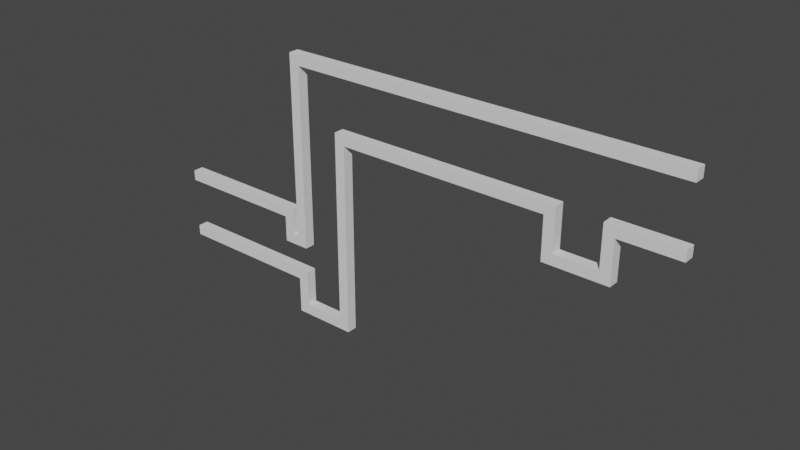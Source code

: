 # Source: gym.blend  (saved by Blender 3.2.14; exported with 4.5.12 LTS)
import bpy
from mathutils import Matrix  # noqa: F401  (used for matrix-valued properties, if any)

bpy.ops.wm.read_factory_settings(use_empty=True)
scene = bpy.context.scene
scene.name = 'Scene'

# ---- world
world_world = bpy.data.worlds.new('World'); scene.world = world_world
world_world.use_nodes = True; world_world.node_tree.nodes.clear()
_N = world_world.node_tree.nodes; _L = world_world.node_tree.links
n0 = _N.new('ShaderNodeOutputWorld'); n0.name = 'World Output'; n0.location = (300, 300)
n1 = _N.new('ShaderNodeBackground'); n1.name = 'Background'; n1.location = (10, 300)
n1.inputs[0].default_value = (0.05088, 0.05088, 0.05088, 1.0)
_L.new(n1.outputs[0], n0.inputs[0])
n0.is_active_output = True
world_world.color = (0.05088, 0.05088, 0.05088)
world_world.use_sun_shadow = False
world_world.sun_shadow_jitter_overblur = 0.0

# ---- meshes
me_cube_002 = bpy.data.meshes.new('Cube.002')
me_cube_002.from_pydata([(-72.0, 1.0, -1.0), (-72.0, 1.0, 1.0), (1.0, 1.0, -1.0), (1.0, 1.0, 1.0), (-72.0, -1.0, -1.0), (-72.0, -1.0, 1.0), (1.0, -1.0, -1.0), (1.0, -1.0, 1.0), (-74.0, 1.0, -1.0), (-74.0, 1.0, 1.0), (-74.0, -1.0, -1.0), (-74.0, -1.0, 1.0), (-72.0, 1.0, -34.0), (-72.0, -1.0, -34.0), (-74.0, 1.0, -34.0), (-74.0, -1.0, -34.0), (-72.0, 1.0, -36.0), (-72.0, -1.0, -36.0), (-74.0, 1.0, -36.0), (-74.0, -1.0, -36.0), (-75.0, 1.0, -34.0), (-75.0, -1.0, -34.0), (-75.0, 1.0, -36.0), (-75.0, -1.0, -36.0), (-77.0, 1.0, -34.0), (-77.0, -1.0, -34.0), (-77.0, 1.0, -36.0), (-77.0, -1.0, -36.0), (-75.0, 1.0, -31.0), (-75.0, -1.0, -31.0), (-77.0, 1.0, -31.0), (-77.0, -1.0, -31.0), (-75.0, 1.0, -29.0), (-75.0, -1.0, -29.0), (-77.0, 1.0, -29.0), (-77.0, -1.0, -29.0), (-102.0, 1.0, -31.0), (-102.0, -1.0, -31.0), (-102.0, 1.0, -29.0), (-102.0, -1.0, -29.0)], [], [(0, 1, 3, 2), (2, 3, 7, 6), (6, 7, 5, 4), (5, 1, 9, 11), (2, 6, 4, 0), (7, 3, 1, 5), (10, 11, 9, 8), (4, 5, 11, 10), (1, 0, 8, 9), (4, 10, 15, 13), (13, 15, 19, 17), (10, 8, 14, 15), (0, 4, 13, 12), (8, 0, 12, 14), (16, 17, 19, 18), (12, 13, 17, 16), (14, 12, 16, 18), (15, 14, 20, 21), (20, 22, 26, 24), (19, 15, 21, 23), (14, 18, 22, 20), (18, 19, 23, 22), (25, 24, 26, 27), (22, 23, 27, 26), (23, 21, 25, 27), (24, 25, 31, 30), (28, 30, 34, 32), (25, 21, 29, 31), (20, 24, 30, 28), (21, 20, 28, 29), (33, 32, 34, 35), (29, 28, 32, 33), (31, 29, 33, 35), (31, 35, 39, 37), (36, 37, 39, 38), (35, 34, 38, 39), (30, 31, 37, 36), (34, 30, 36, 38)])
_uv = me_cube_002.uv_layers.new(name='UVMap')
_uv.uv.foreach_set('vector', [0.375, 0.0, 0.625, 0.0, 0.625, 0.25, 0.375, 0.25, 0.375, 0.25, 0.625, 0.25, 0.625, 0.5, 0.375, 0.5, 0.375, 0.5, 0.625, 0.5, 0.625, 0.75, 0.375, 0.75, 0.625, 0.75, 0.875, 0.75, 0.875, 0.75, 0.625, 0.75, 0.125, 0.5, 0.375, 0.5, 0.375, 0.75, 0.125, 0.75, 0.625, 0.5, 0.875, 0.5, 0.875, 0.75, 0.625, 0.75, 0.375, 0.75, 0.625, 0.75, 0.625, 1.0, 0.375, 1.0, 0.375, 0.75, 0.625, 0.75, 0.625, 0.75, 0.375, 0.75, 0.625, 0.0, 0.375, 0.0, 0.375, 0.0, 0.625, 0.0, 0.375, 0.75, 0.375, 0.75, 0.375, 0.75, 0.375, 0.75, 0.375, 0.75, 0.375, 0.75, 0.375, 0.75, 0.375, 0.75, 0.375, 0.75, 0.375, 1.0, 0.375, 1.0, 0.375, 0.75, 0.125, 0.75, 0.375, 0.75, 0.375, 0.75, 0.125, 0.75, 0.375, 0.0, 0.375, 0.0, 0.375, 0.0, 0.375, 0.0, 0.125, 0.75, 0.375, 0.75, 0.375, 0.75, 0.125, 0.75, 0.125, 0.75, 0.375, 0.75, 0.375, 0.75, 0.125, 0.75, 0.375, 0.0, 0.375, 0.0, 0.375, 0.0, 0.375, 0.0, 0.375, 0.75, 0.375, 1.0, 0.375, 1.0, 0.375, 0.75, 0.375, 0.0, 0.375, 0.0, 0.375, 0.0, 0.375, 0.0, 0.375, 0.75, 0.375, 0.75, 0.375, 0.75, 0.375, 0.75, 0.375, 0.0, 0.375, 0.0, 0.375, 0.0, 0.375, 0.0, 0.125, 0.75, 0.375, 0.75, 0.375, 0.75, 0.125, 0.75, 0.375, 0.75, 0.375, 1.0, 0.375, 1.0, 0.375, 0.75, 0.125, 0.75, 0.375, 0.75, 0.375, 0.75, 0.125, 0.75, 0.375, 0.75, 0.375, 0.75, 0.375, 0.75, 0.375, 0.75, 0.375, 1.0, 0.375, 0.75, 0.375, 0.75, 0.375, 1.0, 0.375, 0.0, 0.375, 0.0, 0.375, 0.0, 0.375, 0.0, 0.375, 0.75, 0.375, 0.75, 0.375, 0.75, 0.375, 0.75, 0.375, 0.0, 0.375, 0.0, 0.375, 0.0, 0.375, 0.0, 0.375, 0.75, 0.375, 1.0, 0.375, 1.0, 0.375, 0.75, 0.375, 0.75, 0.375, 1.0, 0.375, 1.0, 0.375, 0.75, 0.375, 0.75, 0.375, 1.0, 0.375, 1.0, 0.375, 0.75, 0.375, 0.75, 0.375, 0.75, 0.375, 0.75, 0.375, 0.75, 0.375, 0.75, 0.375, 0.75, 0.375, 0.75, 0.375, 0.75, 0.375, 1.0, 0.375, 0.75, 0.375, 0.75, 0.375, 1.0, 0.375, 0.75, 0.375, 1.0, 0.375, 1.0, 0.375, 0.75, 0.375, 1.0, 0.375, 0.75, 0.375, 0.75, 0.375, 1.0, 0.375, 0.0, 0.375, 0.0, 0.375, 0.0, 0.375, 0.0])
me_cube_002.update()
me_cube_003 = bpy.data.meshes.new('Cube.003')
me_cube_003.from_pydata([(-52.0, 1.0, -1.0), (-52.0, 1.0, 1.0), (-22.0, 1.0, -1.0), (-22.0, 1.0, 1.0), (-52.0, -1.0, -1.0), (-52.0, -1.0, 1.0), (-22.0, -1.0, -1.0), (-22.0, -1.0, 1.0), (-20.0, 1.0, -1.0), (-20.0, 1.0, 1.0), (-20.0, -1.0, -1.0), (-20.0, -1.0, 1.0), (-22.0, 1.0, -7.0), (-22.0, -1.0, -7.0), (-20.0, 1.0, -7.0), (-20.0, -1.0, -7.0), (-22.0, 1.0, -9.0), (-22.0, -1.0, -9.0), (-20.0, 1.0, -9.0), (-20.0, -1.0, -9.0), (-12.0, 1.0, -7.0), (-12.0, -1.0, -7.0), (-12.0, 1.0, -9.0), (-12.0, -1.0, -9.0), (-10.0, 1.0, -7.0), (-10.0, -1.0, -7.0), (-10.0, 1.0, -9.0), (-10.0, -1.0, -9.0), (-12.0, 1.0, -1.0), (-12.0, -1.0, -1.0), (-10.0, 1.0, -1.0), (-10.0, -1.0, -1.0), (-12.0, 1.0, 1.0), (-12.0, -1.0, 1.0), (-10.0, 1.0, 1.0), (-10.0, -1.0, 1.0), (1.0, 1.0, -1.0), (1.0, -1.0, -1.0), (1.0, 1.0, 1.0), (1.0, -1.0, 1.0), (-62.0, 1.0, -1.0), (-62.0, 1.0, 1.0), (-62.0, -1.0, -1.0), (-62.0, -1.0, 1.0), (-64.0, 1.0, -1.0), (-64.0, 1.0, 1.0), (-64.0, -1.0, -1.0), (-64.0, -1.0, 1.0), (-62.0, 1.0, -36.0), (-62.0, -1.0, -36.0), (-64.0, 1.0, -36.0), (-64.0, -1.0, -36.0), (-62.0, 1.0, -38.0), (-62.0, -1.0, -38.0), (-64.0, 1.0, -38.0), (-64.0, -1.0, -38.0), (-72.0, 1.0, -36.0), (-72.0, -1.0, -36.0), (-72.0, 1.0, -38.0), (-72.0, -1.0, -38.0), (-74.0, 1.0, -36.0), (-74.0, -1.0, -36.0), (-74.0, 1.0, -38.0), (-74.0, -1.0, -38.0), (-72.0, 1.0, -31.0), (-72.0, -1.0, -31.0), (-74.0, 1.0, -31.0), (-74.0, -1.0, -31.0), (-72.0, 1.0, -29.0), (-72.0, -1.0, -29.0), (-74.0, 1.0, -29.0), (-74.0, -1.0, -29.0), (-102.0, 1.0, -31.0), (-102.0, -1.0, -31.0), (-102.0, 1.0, -29.0), (-102.0, -1.0, -29.0)], [], [(0, 1, 3, 2), (7, 6, 10, 11), (6, 7, 5, 4), (0, 4, 42, 40), (2, 6, 4, 0), (7, 3, 1, 5), (8, 9, 11, 10), (6, 2, 12, 13), (3, 7, 11, 9), (2, 3, 9, 8), (12, 14, 18, 16), (8, 10, 15, 14), (2, 8, 14, 12), (10, 6, 13, 15), (17, 16, 18, 19), (15, 19, 23, 21), (15, 13, 17, 19), (13, 12, 16, 17), (20, 21, 29, 28), (14, 15, 21, 20), (18, 14, 20, 22), (19, 18, 22, 23), (24, 25, 27, 26), (21, 23, 27, 25), (23, 22, 26, 27), (22, 20, 24, 26), (29, 31, 35, 33), (21, 25, 31, 29), (25, 24, 30, 31), (24, 20, 28, 30), (32, 33, 35, 34), (28, 29, 33, 32), (30, 28, 32, 34), (31, 30, 36, 37), (37, 36, 38, 39), (35, 31, 37, 39), (30, 34, 38, 36), (34, 35, 39, 38), (41, 40, 44, 45), (5, 1, 41, 43), (4, 5, 43, 42), (1, 0, 40, 41), (46, 47, 45, 44), (43, 41, 45, 47), (42, 43, 47, 46), (44, 40, 48, 50), (50, 48, 52, 54), (46, 44, 50, 51), (42, 46, 51, 49), (40, 42, 49, 48), (52, 53, 55, 54), (48, 49, 53, 52), (49, 51, 55, 53), (55, 51, 57, 59), (56, 58, 62, 60), (50, 54, 58, 56), (54, 55, 59, 58), (51, 50, 56, 57), (61, 60, 62, 63), (60, 61, 67, 66), (59, 57, 61, 63), (58, 59, 63, 62), (67, 65, 69, 71), (56, 60, 66, 64), (57, 56, 64, 65), (61, 57, 65, 67), (69, 68, 70, 71), (70, 66, 72, 74), (64, 66, 70, 68), (65, 64, 68, 69), (72, 73, 75, 74), (66, 67, 73, 72), (67, 71, 75, 73), (71, 70, 74, 75)])
_uv = me_cube_003.uv_layers.new(name='UVMap')
_uv.uv.foreach_set('vector', [0.375, 0.0, 0.625, 0.0, 0.625, 0.25, 0.375, 0.25, 0.625, 0.5, 0.375, 0.5, 0.375, 0.5, 0.625, 0.5, 0.375, 0.5, 0.625, 0.5, 0.625, 0.75, 0.375, 0.75, 0.125, 0.75, 0.375, 0.75, 0.375, 0.75, 0.125, 0.75, 0.125, 0.5, 0.375, 0.5, 0.375, 0.75, 0.125, 0.75, 0.625, 0.5, 0.875, 0.5, 0.875, 0.75, 0.625, 0.75, 0.375, 0.25, 0.625, 0.25, 0.625, 0.5, 0.375, 0.5, 0.375, 0.5, 0.125, 0.5, 0.125, 0.5, 0.375, 0.5, 0.875, 0.5, 0.625, 0.5, 0.625, 0.5, 0.875, 0.5, 0.375, 0.25, 0.625, 0.25, 0.625, 0.25, 0.375, 0.25, 0.375, 0.25, 0.375, 0.25, 0.375, 0.25, 0.375, 0.25, 0.375, 0.25, 0.375, 0.5, 0.375, 0.5, 0.375, 0.25, 0.375, 0.25, 0.375, 0.25, 0.375, 0.25, 0.375, 0.25, 0.375, 0.5, 0.375, 0.5, 0.375, 0.5, 0.375, 0.5, 0.375, 0.5, 0.125, 0.5, 0.125, 0.5, 0.375, 0.5, 0.375, 0.5, 0.375, 0.5, 0.375, 0.5, 0.375, 0.5, 0.375, 0.5, 0.375, 0.5, 0.375, 0.5, 0.375, 0.5, 0.375, 0.5, 0.125, 0.5, 0.125, 0.5, 0.375, 0.5, 0.375, 0.25, 0.375, 0.5, 0.375, 0.5, 0.375, 0.25, 0.375, 0.25, 0.375, 0.5, 0.375, 0.5, 0.375, 0.25, 0.375, 0.25, 0.375, 0.25, 0.375, 0.25, 0.375, 0.25, 0.375, 0.5, 0.125, 0.5, 0.125, 0.5, 0.375, 0.5, 0.375, 0.25, 0.375, 0.5, 0.375, 0.5, 0.375, 0.25, 0.375, 0.5, 0.375, 0.5, 0.375, 0.5, 0.375, 0.5, 0.375, 0.5, 0.125, 0.5, 0.125, 0.5, 0.375, 0.5, 0.375, 0.25, 0.375, 0.25, 0.375, 0.25, 0.375, 0.25, 0.375, 0.5, 0.375, 0.5, 0.375, 0.5, 0.375, 0.5, 0.375, 0.5, 0.375, 0.5, 0.375, 0.5, 0.375, 0.5, 0.375, 0.5, 0.375, 0.25, 0.375, 0.25, 0.375, 0.5, 0.375, 0.25, 0.375, 0.25, 0.375, 0.25, 0.375, 0.25, 0.375, 0.25, 0.375, 0.5, 0.375, 0.5, 0.375, 0.25, 0.375, 0.25, 0.375, 0.5, 0.375, 0.5, 0.375, 0.25, 0.375, 0.25, 0.375, 0.25, 0.375, 0.25, 0.375, 0.25, 0.375, 0.5, 0.375, 0.25, 0.375, 0.25, 0.375, 0.5, 0.375, 0.5, 0.375, 0.25, 0.375, 0.25, 0.375, 0.5, 0.375, 0.5, 0.375, 0.5, 0.375, 0.5, 0.375, 0.5, 0.375, 0.25, 0.375, 0.25, 0.375, 0.25, 0.375, 0.25, 0.375, 0.25, 0.375, 0.5, 0.375, 0.5, 0.375, 0.25, 0.625, 0.0, 0.375, 0.0, 0.375, 0.0, 0.625, 0.0, 0.625, 0.75, 0.875, 0.75, 0.875, 0.75, 0.625, 0.75, 0.375, 0.75, 0.625, 0.75, 0.625, 0.75, 0.375, 0.75, 0.625, 0.0, 0.375, 0.0, 0.375, 0.0, 0.625, 0.0, 0.375, 0.75, 0.625, 0.75, 0.625, 1.0, 0.375, 1.0, 0.625, 0.75, 0.875, 0.75, 0.875, 0.75, 0.625, 0.75, 0.375, 0.75, 0.625, 0.75, 0.625, 0.75, 0.375, 0.75, 0.375, 0.0, 0.375, 0.0, 0.375, 0.0, 0.375, 0.0, 0.375, 0.0, 0.375, 0.0, 0.375, 0.0, 0.375, 0.0, 0.375, 0.75, 0.375, 1.0, 0.375, 1.0, 0.375, 0.75, 0.375, 0.75, 0.375, 0.75, 0.375, 0.75, 0.375, 0.75, 0.125, 0.75, 0.375, 0.75, 0.375, 0.75, 0.125, 0.75, 0.125, 0.75, 0.375, 0.75, 0.375, 0.75, 0.125, 0.75, 0.125, 0.75, 0.375, 0.75, 0.375, 0.75, 0.125, 0.75, 0.375, 0.75, 0.375, 0.75, 0.375, 0.75, 0.375, 0.75, 0.375, 0.75, 0.375, 0.75, 0.375, 0.75, 0.375, 0.75, 0.375, 0.0, 0.375, 0.0, 0.375, 0.0, 0.375, 0.0, 0.375, 0.0, 0.375, 0.0, 0.375, 0.0, 0.375, 0.0, 0.125, 0.75, 0.375, 0.75, 0.375, 0.75, 0.125, 0.75, 0.375, 0.75, 0.375, 1.0, 0.375, 1.0, 0.375, 0.75, 0.375, 0.75, 0.375, 1.0, 0.375, 1.0, 0.375, 0.75, 0.375, 1.0, 0.375, 0.75, 0.375, 0.75, 0.375, 1.0, 0.375, 0.75, 0.375, 0.75, 0.375, 0.75, 0.375, 0.75, 0.125, 0.75, 0.375, 0.75, 0.375, 0.75, 0.125, 0.75, 0.375, 0.75, 0.375, 0.75, 0.375, 0.75, 0.375, 0.75, 0.375, 0.0, 0.375, 0.0, 0.375, 0.0, 0.375, 0.0, 0.375, 0.75, 0.375, 1.0, 0.375, 1.0, 0.375, 0.75, 0.375, 0.75, 0.375, 0.75, 0.375, 0.75, 0.375, 0.75, 0.375, 0.75, 0.375, 1.0, 0.375, 1.0, 0.375, 0.75, 0.375, 0.0, 0.375, 0.0, 0.375, 0.0, 0.375, 0.0, 0.375, 0.0, 0.375, 0.0, 0.375, 0.0, 0.375, 0.0, 0.375, 0.75, 0.375, 1.0, 0.375, 1.0, 0.375, 0.75, 0.375, 1.0, 0.375, 0.75, 0.375, 0.75, 0.375, 1.0, 0.375, 1.0, 0.375, 0.75, 0.375, 0.75, 0.375, 1.0, 0.375, 0.75, 0.375, 0.75, 0.375, 0.75, 0.375, 0.75, 0.375, 0.75, 0.375, 1.0, 0.375, 1.0, 0.375, 0.75])
me_cube_003.update()

# ---- objects
ob_cube_001 = bpy.data.objects.new('Cube.001', me_cube_002)
ob_cube_002 = bpy.data.objects.new('Cube.002', me_cube_003)

# ---- transforms, parenting, visibility, modifiers, constraints
ob_cube_001.location = (0.0, 0.0, 21.0)
ob_cube_002.location = (0.0, 0.0, 9.0)

# ---- collection membership
scene.collection.objects.link(ob_cube_001)
scene.collection.objects.link(ob_cube_002)

# ---- scene / render settings (as saved in the file)
scene.frame_start = 1; scene.frame_end = 250; scene.frame_set(1)
scene.render.engine = 'BLENDER_EEVEE_NEXT'
scene.cycles.sampling_pattern = 'TABULATED_SOBOL'
scene.cycles.use_light_tree = False
scene.view_settings.view_transform = 'Filmic'
bpy.context.view_layer.update()

# ---- added for rendering (the .blend has no active camera and no usable light): camera, sun
cam_auto = bpy.data.cameras.new('AutoCamera')
cam_auto.lens = 50.0
cam_auto.sensor_width = 36.0
cam_auto.clip_end = 1866.55
ob_auto_camera = bpy.data.objects.new('AutoCamera', cam_auto)
scene.collection.objects.link(ob_auto_camera)
ob_auto_camera.location = (55.8566, -127.628, 81.5853)
ob_auto_camera.rotation_euler = (1.09748, -7.21219e-08, 0.694738)
scene.camera = ob_auto_camera
light_auto_sun = bpy.data.lights.new('AutoSun', 'SUN')
light_auto_sun.energy = 3.0
light_auto_sun.angle = 0.0523599
ob_auto_sun = bpy.data.objects.new('AutoSun', light_auto_sun)
scene.collection.objects.link(ob_auto_sun)
ob_auto_sun.rotation_euler = (0.872665, 0.174533, 0.523599)
bpy.context.view_layer.update()

